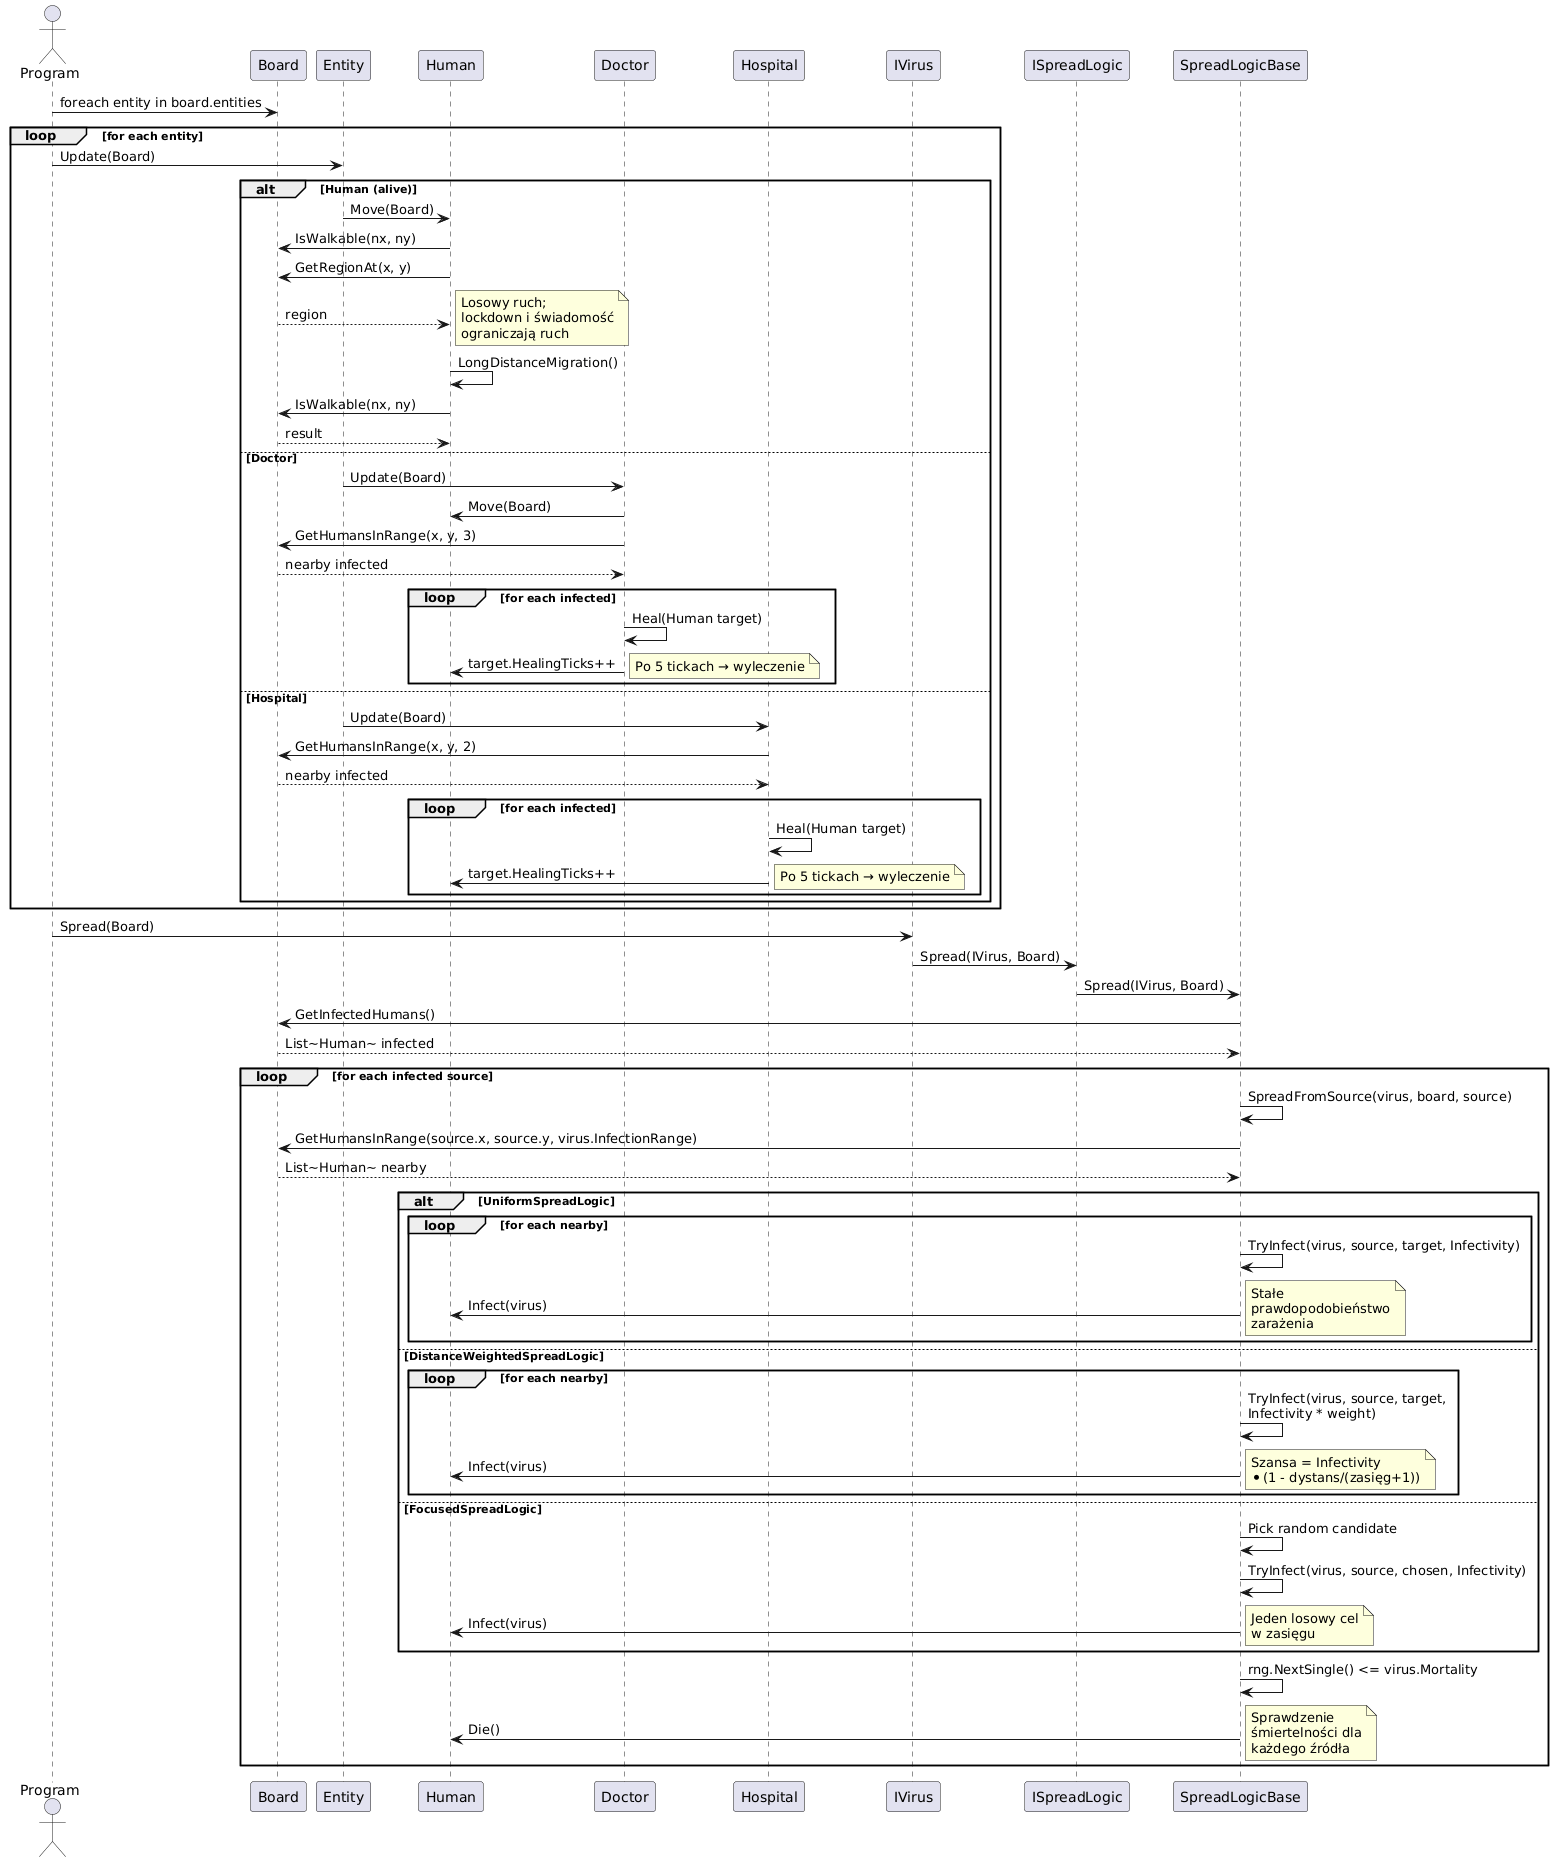

The diagram above was rendered by PlantUML. Its source (embedded in the PNG):
@startuml
actor Program

participant Board
participant Entity
participant Human
participant Doctor
participant Hospital
participant IVirus
participant ISpreadLogic
participant SpreadLogicBase

' ===== Phase 1: Entity Updates =====

Program -> Board : foreach entity in board.entities

loop for each entity
  Program -> Entity : Update(Board)

  alt Human (alive)
    Entity -> Human : Move(Board)
    Human -> Board : IsWalkable(nx, ny)
    Human -> Board : GetRegionAt(x, y)
    Board --> Human : region
    note right: Losowy ruch;\nlockdown i świadomość\nograniczają ruch
    Human -> Human : LongDistanceMigration()
    Human -> Board : IsWalkable(nx, ny)
    Board --> Human : result

  else Doctor
    Entity -> Doctor : Update(Board)
    Doctor -> Human : Move(Board)
    Doctor -> Board : GetHumansInRange(x, y, 3)
    Board --> Doctor : nearby infected
    loop for each infected
      Doctor -> Doctor : Heal(Human target)
      Doctor -> Human : target.HealingTicks++
      note right: Po 5 tickach → wyleczenie
    end

  else Hospital
    Entity -> Hospital : Update(Board)
    Hospital -> Board : GetHumansInRange(x, y, 2)
    Board --> Hospital : nearby infected
    loop for each infected
      Hospital -> Hospital : Heal(Human target)
      Hospital -> Human : target.HealingTicks++
      note right: Po 5 tickach → wyleczenie
    end
  end
end

' ===== Phase 2: Virus Spread =====

Program -> IVirus : Spread(Board)
IVirus -> ISpreadLogic : Spread(IVirus, Board)
ISpreadLogic -> SpreadLogicBase : Spread(IVirus, Board)

SpreadLogicBase -> Board : GetInfectedHumans()
Board --> SpreadLogicBase : List~Human~ infected

loop for each infected source
  SpreadLogicBase -> SpreadLogicBase : SpreadFromSource(virus, board, source)

  SpreadLogicBase -> Board : GetHumansInRange(source.x, source.y, virus.InfectionRange)
  Board --> SpreadLogicBase : List~Human~ nearby

  alt UniformSpreadLogic
    loop for each nearby
      SpreadLogicBase -> SpreadLogicBase : TryInfect(virus, source, target, Infectivity)
      SpreadLogicBase -> Human : Infect(virus)
      note right: Stałe\nprawdopodobieństwo\nzarażenia
    end
  else DistanceWeightedSpreadLogic
    loop for each nearby
      SpreadLogicBase -> SpreadLogicBase : TryInfect(virus, source, target,\nInfectivity * weight)
      SpreadLogicBase -> Human : Infect(virus)
      note right: Szansa = Infectivity\n* (1 - dystans/(zasięg+1))
    end
  else FocusedSpreadLogic
    SpreadLogicBase -> SpreadLogicBase : Pick random candidate
    SpreadLogicBase -> SpreadLogicBase : TryInfect(virus, source, chosen, Infectivity)
    SpreadLogicBase -> Human : Infect(virus)
    note right: Jeden losowy cel\nw zasięgu
  end

  SpreadLogicBase -> SpreadLogicBase : rng.NextSingle() <= virus.Mortality
  SpreadLogicBase -> Human : Die()
  note right: Sprawdzenie\nśmiertelności dla\nkażdego źródła
end
@enduml